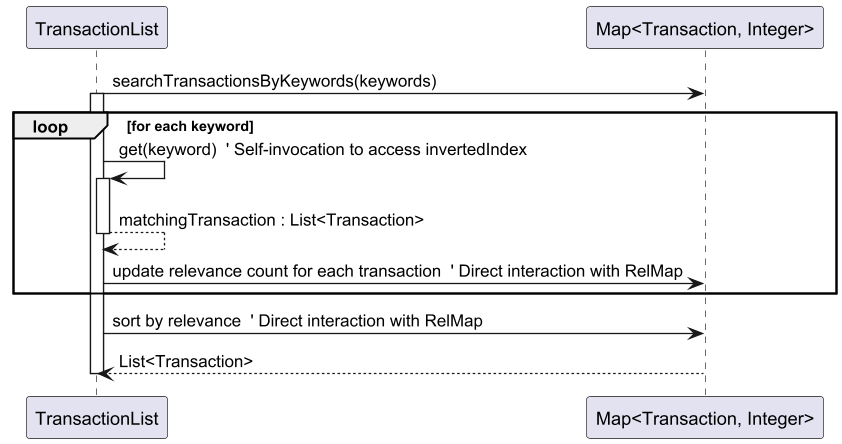

The diagram above was rendered by PlantUML. Its source (embedded in the PNG):
@startuml
participant "TransactionList" as TL
participant "Map<Transaction, Integer>" as RelMap


TL -> RelMap : searchTransactionsByKeywords(keywords)
activate TL
loop for each keyword
    TL -> TL : get(keyword)  ' Self-invocation to access invertedIndex
    activate TL
    TL --> TL : matchingTransaction : List<Transaction>
    deactivate TL
    TL -> RelMap : update relevance count for each transaction  ' Direct interaction with RelMap
end
TL -> RelMap : sort by relevance  ' Direct interaction with RelMap
RelMap --> TL : List<Transaction>
deactivate TL
@enduml